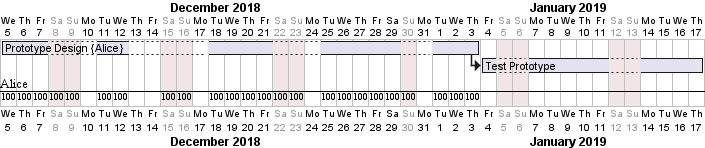

The diagram above was rendered by PlantUML. Its source (embedded in the PNG):
@startgantt
Project starts at 2018-12-05
saturday are closed
sunday are closed
2018-12-29 is opened

[Prototype Design] on {Alice} lasts 17 days
[Prototype Design] pauses on 2018-12-13
[Prototype Design] pauses on 2018-12-14
[Prototype Design] pauses on monday
then [Test Prototype] lasts 2 weeks
@endgantt